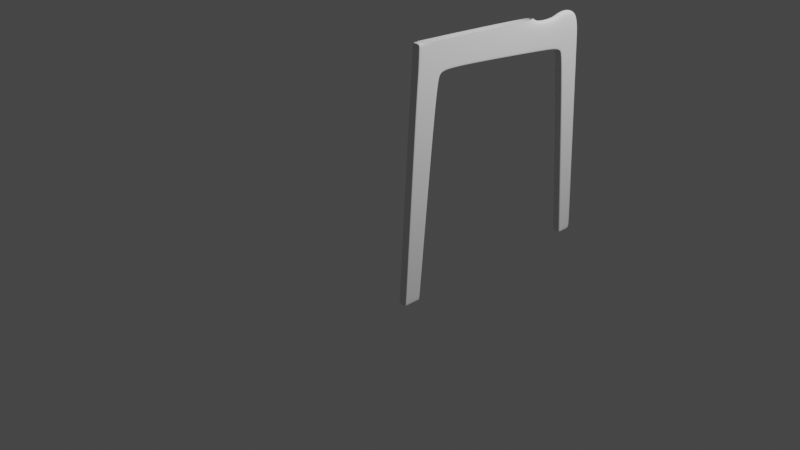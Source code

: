 # Source: part_2.blend  (saved by Blender 2.82.7; exported with 4.5.12 LTS)
import bpy
from mathutils import Matrix  # noqa: F401  (used for matrix-valued properties, if any)

bpy.ops.wm.read_factory_settings(use_empty=True)
scene = bpy.context.scene
scene.name = 'Scene'

# ---- collections
col_collection = bpy.data.collections.new('Collection'); scene.collection.children.link(col_collection)

# ---- world
world_world = bpy.data.worlds.new('World'); scene.world = world_world
world_world.use_nodes = True; world_world.node_tree.nodes.clear()
_N = world_world.node_tree.nodes; _L = world_world.node_tree.links
n0 = _N.new('ShaderNodeOutputWorld'); n0.name = 'World Output'; n0.location = (300, 300)
n1 = _N.new('ShaderNodeBackground'); n1.name = 'Background'; n1.location = (10, 300)
n1.inputs[0].default_value = (0.05088, 0.05088, 0.05088, 1.0)
_L.new(n1.outputs[0], n0.inputs[0])
n0.is_active_output = True
world_world.color = (0.05088, 0.05088, 0.05088)
world_world.use_sun_shadow = False
world_world.sun_shadow_jitter_overblur = 0.0

# ---- cameras
cam_camera = bpy.data.cameras.new('Camera')
cam_camera.clip_end = 100.0
cam_camera.ortho_scale = 7.314

# ---- lights
light_light = bpy.data.lights.new('Light', 'POINT')
light_light.transmission_factor = 0.0
light_light.energy = 1000.0
light_light.shadow_soft_size = 0.1
light_light.shadow_maximum_resolution = 0.006
light_light.use_absolute_resolution = True

# ---- meshes
me_cube_001 = bpy.data.meshes.new('Cube.001')
me_cube_001.from_pydata([(1.0, -1.013, -0.9676), (1.0, 0.9626, -0.9635), (1.0, 0.6138, 25.92), (1.0, 3.274, 25.75), (1.0, 3.423, 22.52), (1.0, 16.85, 25.06), (1.0, 17.69, 21.5), (1.0, 4.431, 22.81), (1.0, 4.702, 25.71), (1.0, 3.008, 21.68), (1.0, 0.3613, 21.79), (1.0, 0.7747, -0.9638), (1.0, 2.852, 21.64), (1.0, 3.261, 22.64), (1.0, 0.5258, 23.11), (1.0, 17.65, 21.74), (1.0, 4.489, 22.98), (1.0, 0.516, 21.79), (1.0, -0.9019, -0.9674), (1.0, 0.6956, 23.08), (1.0, 0.779, 25.91), (0.0, 0.9626, -0.9635), (0.0, -1.013, -0.9676), (0.0, 0.6138, 25.92), (0.0, 3.423, 22.52), (0.0, 17.69, 21.5), (0.0, 4.431, 22.81), (0.0, 3.008, 21.68), (0.0, 0.3613, 21.79), (0.0, 0.7747, -0.9638), (0.0, 0.5258, 23.11), (0.0, 16.85, 25.06), (0.0, 0.779, 25.91), (0.0, -0.9019, -0.9674), (1.0, 0.9805, -0.7648), (1.0, -1.001, -0.7678), (1.0, 0.7929, -0.7654), (1.0, -0.8894, -0.7677), (0.0, -1.001, -0.7678), (0.0, 0.9805, -0.7648), (1.0, 4.668, 25.26), (1.0, 0.5995, 25.46), (1.0, 3.272, 25.24), (1.0, 17.74, 24.47), (1.0, 0.7654, 25.45), (0.0, 17.74, 24.47), (0.0, 0.5995, 25.46), (1.0, 20.44, 21.19), (1.0, 20.4, 21.42), (0.0, 20.44, 21.19), (1.0, 20.43, 24.42), (0.0, 20.43, 24.42), (1.0, 21.23, 21.04), (1.0, 21.07, 24.91), (0.0, 21.07, 24.91), (1.0, 21.13, 20.82), (1.0, 23.93, 24.91), (0.0, 23.93, 24.91), (0.0, 24.09, 21.04), (1.0, 24.09, 21.04), (1.552e-16, 21.13, 20.82), (0.0, 23.28, -0.9899), (1.0, 21.54, 20.15), (0.0, 23.27, -0.7232), (3.071e-16, 21.54, 20.15), (1.0, 21.74, 20.28), (1.0, 25.03, -0.7232), (1.0, 23.04, -0.7232), (1.0, 24.12, 20.28), (0.0, 24.12, 20.28), (1.0, 23.27, -0.7232), (0.0, 23.04, -0.7232), (0.0, 25.03, -0.7232), (1.0, 23.06, -0.9899), (1.0, 23.28, -0.9899), (0.0, 23.06, -0.9899), (1.0, 25.04, -0.9899), (0.0, 25.04, -0.9899)], [], [(33, 18, 0, 22), (44, 20, 2, 41), (16, 7, 6, 15), (27, 24, 4, 9), (17, 19, 14, 10), (45, 31, 5, 43), (13, 4, 7, 16), (37, 17, 10, 35), (39, 27, 9, 34), (34, 9, 12, 36), (9, 4, 13, 12), (21, 1, 11, 29), (42, 13, 16, 40), (45, 43, 50, 51), (40, 16, 15, 43), (36, 12, 17, 37), (12, 13, 19, 17), (42, 3, 20, 44), (29, 11, 18, 33), (2, 20, 32, 23), (35, 10, 28, 38), (4, 24, 26, 7), (7, 26, 25, 6), (10, 14, 30, 28), (41, 2, 23, 46), (0, 35, 38, 22), (11, 36, 37, 18), (1, 34, 36, 11), (21, 39, 34, 1), (18, 37, 35, 0), (14, 41, 46, 30), (13, 42, 44, 19), (8, 40, 43, 5), (3, 42, 40, 8), (15, 6, 47, 48), (19, 44, 41, 14), (43, 15, 48, 50), (6, 25, 49, 47), (50, 48, 52, 53), (48, 47, 55, 52), (51, 50, 53, 54), (47, 49, 60, 55), (58, 57, 56, 59), (58, 59, 68, 69), (62, 64, 71, 67), (53, 52, 59, 56), (52, 55, 62, 65), (55, 60, 64, 62), (54, 53, 56, 57), (52, 65, 68, 59), (69, 68, 66, 72), (65, 62, 67, 70), (68, 65, 70, 66), (72, 66, 76, 77), (67, 71, 75, 73), (63, 70, 74, 61), (66, 70, 74, 76), (74, 61, 77, 76), (75, 61, 74, 73), (70, 67, 73, 74)])
_uv = me_cube_001.uv_layers.new(name='UVMap')
_uv.uv.foreach_set('vector', [0.25, 0.7356, 0.375, 0.7356, 0.375, 0.75, 0.25, 0.75, 0.5936, 0.7356, 0.5978, 0.7356, 0.5978, 0.75, 0.5936, 0.75, 0.5721, 0.5, 0.5702, 0.5, 0.5702, 0.5, 0.5721, 0.5, 0.5595, 0.375, 0.5702, 0.375, 0.5702, 0.5, 0.5595, 0.5, 0.5595, 0.7356, 0.5721, 0.7356, 0.5721, 0.75, 0.5595, 0.75, 0.5936, 0.375, 0.5978, 0.375, 0.5978, 0.5, 0.5936, 0.5, 0.5721, 0.5186, 0.5702, 0.5, 0.5702, 0.5, 0.5721, 0.5, 0.3766, 0.7356, 0.5595, 0.7356, 0.5595, 0.75, 0.3766, 0.75, 0.3766, 0.375, 0.5595, 0.375, 0.5595, 0.5, 0.3766, 0.5, 0.3766, 0.5, 0.5595, 0.5, 0.5595, 0.5186, 0.3766, 0.5186, 0.5595, 0.5, 0.5702, 0.5, 0.5721, 0.5186, 0.5595, 0.5186, 0.25, 0.5, 0.375, 0.5, 0.375, 0.5186, 0.25, 0.5186, 0.5936, 0.5186, 0.5721, 0.5186, 0.5721, 0.5, 0.5936, 0.5, 0.5936, 0.375, 0.5936, 0.5, 0.5936, 0.5, 0.5936, 0.375, 0.5936, 0.5, 0.5721, 0.5, 0.5721, 0.5, 0.5936, 0.5, 0.3766, 0.5186, 0.5595, 0.5186, 0.5595, 0.7356, 0.3766, 0.7356, 0.5595, 0.5186, 0.5721, 0.5186, 0.5721, 0.7356, 0.5595, 0.7356, 0.5936, 0.5186, 0.5978, 0.5186, 0.5978, 0.7356, 0.5936, 0.7356, 0.25, 0.5186, 0.375, 0.5186, 0.375, 0.7356, 0.25, 0.7356, 0.5978, 0.75, 0.5978, 0.7356, 0.5807, 0.3678, 0.5978, 0.375, 0.3766, 0.75, 0.5595, 0.75, 0.5595, 0.875, 0.3766, 0.875, 0.5702, 0.5, 0.5702, 0.375, 0.5702, 0.375, 0.5702, 0.5, 0.5702, 0.5, 0.5702, 0.375, 0.5702, 0.375, 0.5702, 0.5, 0.5595, 0.75, 0.5721, 0.75, 0.5721, 0.875, 0.5595, 0.875, 0.5936, 0.75, 0.5978, 0.75, 0.5978, 0.875, 0.5936, 0.875, 0.375, 0.75, 0.3766, 0.75, 0.3766, 0.875, 0.375, 0.875, 0.375, 0.5186, 0.3766, 0.5186, 0.3766, 0.7356, 0.375, 0.7356, 0.375, 0.5, 0.3766, 0.5, 0.3766, 0.5186, 0.375, 0.5186, 0.375, 0.375, 0.3766, 0.375, 0.3766, 0.5, 0.375, 0.5, 0.375, 0.7356, 0.3766, 0.7356, 0.3766, 0.75, 0.375, 0.75, 0.5721, 0.75, 0.5936, 0.75, 0.5936, 0.875, 0.5721, 0.875, 0.5721, 0.5186, 0.5936, 0.5186, 0.5936, 0.7356, 0.5721, 0.7356, 0.5978, 0.5, 0.5936, 0.5, 0.5936, 0.5, 0.5978, 0.5, 0.5978, 0.5186, 0.5936, 0.5186, 0.5936, 0.5, 0.5978, 0.5, 0.5721, 0.5, 0.5702, 0.5, 0.5702, 0.5, 0.5721, 0.5, 0.5721, 0.7356, 0.5936, 0.7356, 0.5936, 0.75, 0.5721, 0.75, 0.5936, 0.5, 0.5721, 0.5, 0.5721, 0.5, 0.5936, 0.5, 0.5702, 0.5, 0.5702, 0.375, 0.5702, 0.375, 0.5702, 0.5, 0.5936, 0.5, 0.5721, 0.5, 0.5721, 0.5, 0.5936, 0.5, 0.5721, 0.5, 0.5702, 0.5, 0.5702, 0.5, 0.5721, 0.5, 0.5936, 0.375, 0.5936, 0.5, 0.5936, 0.5, 0.5936, 0.375, 0.5702, 0.5, 0.5702, 0.375, 0.5702, 0.375, 0.5702, 0.5, 0.5721, 0.375, 0.5936, 0.375, 0.5936, 0.5, 0.5721, 0.5, 0.5721, 0.375, 0.5721, 0.5, 0.5721, 0.5, 0.5721, 0.375, 0.5702, 0.5, 0.5702, 0.375, 0.5702, 0.375, 0.5702, 0.5, 0.5936, 0.5, 0.5721, 0.5, 0.5721, 0.5, 0.5936, 0.5, 0.5721, 0.5, 0.5702, 0.5, 0.5702, 0.5, 0.5721, 0.5, 0.5702, 0.5, 0.5702, 0.375, 0.5702, 0.375, 0.5702, 0.5, 0.5936, 0.375, 0.5936, 0.5, 0.5936, 0.5, 0.5936, 0.375, 0.5721, 0.5, 0.5721, 0.5, 0.5721, 0.5, 0.5721, 0.5, 0.5721, 0.375, 0.5721, 0.5, 0.5721, 0.5, 0.5721, 0.375, 0.5721, 0.5, 0.5702, 0.5, 0.5702, 0.5, 0.5721, 0.5, 0.5721, 0.5, 0.5721, 0.5, 0.5721, 0.5, 0.5721, 0.5, 0.5721, 0.375, 0.5721, 0.5, 0.5721, 0.5, 0.5721, 0.375, 0.5702, 0.5, 0.5702, 0.375, 0.5702, 0.375, 0.5702, 0.5, 0.0, 0.0, 0.0, 0.0, 0.0, 0.0, 0.0, 0.0, 0.5721, 0.5, 0.5721, 0.5, 0.5721, 0.5, 0.5721, 0.5, 0.5721, 0.5, 0.5721, 0.375, 0.5721, 0.375, 0.5721, 0.5, 0.5702, 0.375, 0.5721, 0.375, 0.5721, 0.5, 0.5702, 0.5, 0.5721, 0.5, 0.5702, 0.5, 0.5702, 0.5, 0.5721, 0.5])
me_cube_001.use_remesh_fix_poles = True
me_cube_001.use_remesh_preserve_attributes = False
me_cube_001.use_mirror_vertex_groups = False
me_cube_001.update()

# ---- objects
ob_light = bpy.data.objects.new('Light', light_light)
ob_camera = bpy.data.objects.new('Camera', cam_camera)
ob_reftop = bpy.data.objects.new('RefTop', None)
ob_refside = bpy.data.objects.new('RefSide', None)
ob_reffront = bpy.data.objects.new('RefFront', None)
ob_cube = bpy.data.objects.new('Cube', me_cube_001)

# ---- transforms, parenting, visibility, modifiers, constraints
ob_light.location = (4.076, 1.005, 5.904)
ob_light.rotation_euler = (0.6503, 0.05522, 1.866)
ob_light.lock_rotations_4d = False
ob_light.empty_display_type = 'ARROWS'
ob_light.color = (0.0, 0.0, 0.0, 0.0)
ob_light.lineart.crease_threshold = 0.0
ob_camera.location = (7.359, -6.926, 4.958)
ob_camera.rotation_euler = (1.109, 0.0, 0.8149)
ob_camera.lock_rotations_4d = False
ob_camera.empty_display_type = 'ARROWS'
ob_camera.color = (0.0, 0.0, 0.0, 0.0)
ob_camera.display_type = 'WIRE'
ob_camera.lineart.crease_threshold = 0.0
ob_reftop.location = (0.0, 0.0, 0.0)
ob_reftop.empty_display_type = 'IMAGE'
ob_reftop.empty_display_size = 5.0
ob_reftop.use_empty_image_alpha = True
ob_reftop.color = (1.0, 1.0, 1.0, 0.5)
ob_reftop.lineart.crease_threshold = 0.0
ob_refside.location = (-1.992, 0.0, 2.033)
ob_refside.rotation_euler = (1.571, -0.0, 1.571)
ob_refside.empty_display_type = 'IMAGE'
ob_refside.empty_display_size = 5.0
ob_refside.use_empty_image_alpha = True
ob_refside.color = (1.0, 1.0, 1.0, 0.5)
ob_refside.lineart.crease_threshold = 0.0
ob_reffront.location = (0.0, 2.003, 2.033)
ob_reffront.rotation_euler = (1.571, -0.0, -0.0)
ob_reffront.empty_display_type = 'IMAGE'
ob_reffront.empty_display_size = 5.0
ob_reffront.use_empty_image_alpha = True
ob_reffront.color = (1.0, 1.0, 1.0, 0.5)
ob_reffront.lineart.crease_threshold = 0.0
ob_cube.location = (1.27, -1.07, 0.08601)
ob_cube.scale = (0.04218, 0.08685, 0.08685)
ob_cube.lineart.crease_threshold = 0.0
_m = ob_cube.modifiers.new('Mirror', 'MIRROR')
_m.use_clip = True
_m = ob_cube.modifiers.new('Subdivision', 'SUBSURF')
_m.uv_smooth = 'PRESERVE_CORNERS'
_m.levels = 2
_m.render_levels = 3
_m.show_only_control_edges = False

# ---- collection membership
col_collection.objects.link(ob_light)
col_collection.objects.link(ob_camera)
col_collection.objects.link(ob_reftop)
col_collection.objects.link(ob_refside)
col_collection.objects.link(ob_reffront)
col_collection.objects.link(ob_cube)

# ---- scene / render settings (as saved in the file)
scene.camera = ob_camera
scene.frame_start = 1; scene.frame_end = 250; scene.frame_set(0)
scene.render.engine = 'BLENDER_EEVEE_NEXT'
scene.cycles.use_denoising = False
scene.cycles.samples = 128
scene.cycles.sampling_pattern = 'TABULATED_SOBOL'
scene.cycles.use_adaptive_sampling = False
scene.cycles.use_light_tree = False
scene.view_settings.view_transform = 'Filmic'
bpy.context.view_layer.update()
